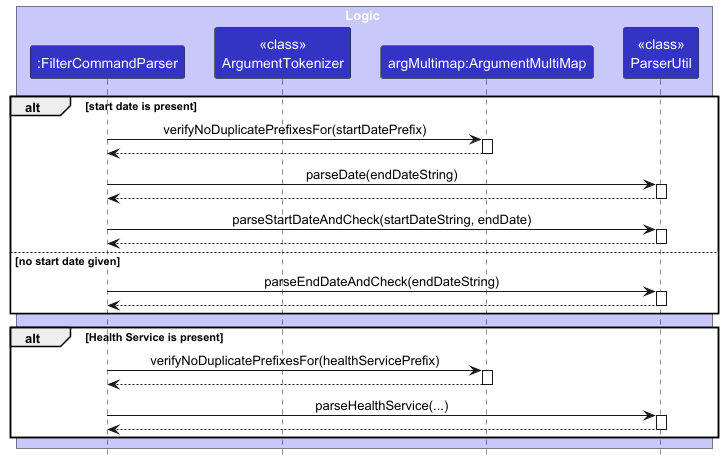

The diagram above was rendered by PlantUML. Its source (embedded in the PNG):
@startuml
!include style.puml
skinparam ArrowFontStyle plain

box Logic LOGIC_COLOR_T1
participant ":FilterCommandParser" as FilterCommandParser LOGIC_COLOR
participant "<<class>>\nArgumentTokenizer" as ArgumentTokenizer LOGIC_COLOR
participant "argMultimap:ArgumentMultiMap" as ArgumentMultiMap LOGIC_COLOR
participant "<<class>>\nParserUtil" as ParserUtil LOGIC_COLOR
end box

alt start date is present
    FilterCommandParser -> ArgumentMultiMap : verifyNoDuplicatePrefixesFor(startDatePrefix)
    activate ArgumentMultiMap

    ArgumentMultiMap --> FilterCommandParser
    deactivate ArgumentMultiMap

    FilterCommandParser -> ParserUtil : parseDate(endDateString)
    activate ParserUtil

    ParserUtil --> FilterCommandParser
    deactivate ParserUtil

    FilterCommandParser -> ParserUtil: parseStartDateAndCheck(startDateString, endDate)
    activate ParserUtil

    ParserUtil --> FilterCommandParser
    deactivate ParserUtil

else no start date given
    FilterCommandParser -> ParserUtil : parseEndDateAndCheck(endDateString)
    activate ParserUtil

    ParserUtil --> FilterCommandParser
    deactivate ParserUtil

end

alt Health Service is present
    FilterCommandParser -> ArgumentMultiMap : verifyNoDuplicatePrefixesFor(healthServicePrefix)
    activate ArgumentMultiMap

    ArgumentMultiMap --> FilterCommandParser
    deactivate ArgumentMultiMap

    FilterCommandParser -> ParserUtil : parseHealthService(...)
    activate ParserUtil

    ParserUtil --> FilterCommandParser
    deactivate ParserUtil

end

@enduml